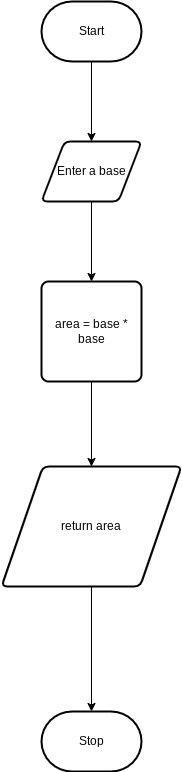

The diagram above was exported from draw.io. Its source (the exported page's mxGraphModel, read from the mxfile embedded in the PNG):
<mxGraphModel dx="834" dy="711" grid="1" gridSize="10" guides="1" tooltips="1" connect="1" arrows="1" fold="1" page="1" pageScale="1" pageWidth="827" pageHeight="1169" math="0" shadow="0">
  <root>
    <mxCell id="0" />
    <mxCell id="1" parent="0" />
    <mxCell id="6" style="edgeStyle=orthogonalEdgeStyle;html=1;exitX=0.5;exitY=1;exitDx=0;exitDy=0;exitPerimeter=0;entryX=0.5;entryY=0;entryDx=0;entryDy=0;rounded=0;" edge="1" parent="1" source="2" target="3">
      <mxGeometry relative="1" as="geometry" />
    </mxCell>
    <mxCell id="2" value="Start" style="strokeWidth=2;html=1;shape=mxgraph.flowchart.terminator;whiteSpace=wrap;" vertex="1" parent="1">
      <mxGeometry x="414" y="60" width="100" height="60" as="geometry" />
    </mxCell>
    <mxCell id="7" style="edgeStyle=orthogonalEdgeStyle;rounded=0;html=1;exitX=0.5;exitY=1;exitDx=0;exitDy=0;" edge="1" parent="1" source="3" target="4">
      <mxGeometry relative="1" as="geometry" />
    </mxCell>
    <mxCell id="3" value="Enter a base" style="shape=parallelogram;html=1;strokeWidth=2;perimeter=parallelogramPerimeter;whiteSpace=wrap;rounded=1;arcSize=12;size=0.23;" vertex="1" parent="1">
      <mxGeometry x="414" y="200" width="100" height="60" as="geometry" />
    </mxCell>
    <mxCell id="8" style="edgeStyle=orthogonalEdgeStyle;rounded=0;html=1;exitX=0.5;exitY=1;exitDx=0;exitDy=0;" edge="1" parent="1" source="4" target="5">
      <mxGeometry relative="1" as="geometry" />
    </mxCell>
    <mxCell id="4" value="area = base * base" style="rounded=1;whiteSpace=wrap;html=1;absoluteArcSize=1;arcSize=14;strokeWidth=2;" vertex="1" parent="1">
      <mxGeometry x="414" y="340" width="100" height="100" as="geometry" />
    </mxCell>
    <mxCell id="10" style="edgeStyle=orthogonalEdgeStyle;rounded=0;html=1;exitX=0.5;exitY=1;exitDx=0;exitDy=0;" edge="1" parent="1" source="5" target="9">
      <mxGeometry relative="1" as="geometry" />
    </mxCell>
    <mxCell id="5" value="return area" style="shape=parallelogram;html=1;strokeWidth=2;perimeter=parallelogramPerimeter;whiteSpace=wrap;rounded=1;arcSize=12;size=0.23;" vertex="1" parent="1">
      <mxGeometry x="374" y="525" width="180" height="120" as="geometry" />
    </mxCell>
    <mxCell id="9" value="Stop" style="strokeWidth=2;html=1;shape=mxgraph.flowchart.terminator;whiteSpace=wrap;" vertex="1" parent="1">
      <mxGeometry x="414" y="770" width="100" height="60" as="geometry" />
    </mxCell>
  </root>
</mxGraphModel>